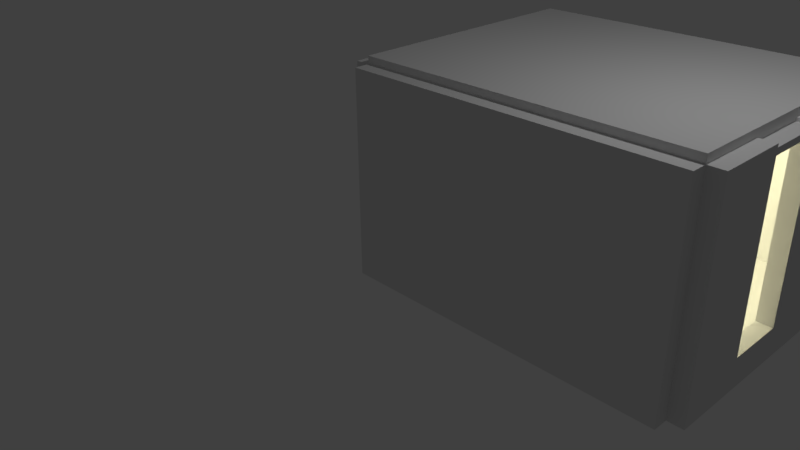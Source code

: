 # Source: CuartoFondo.blend  (saved by Blender 2.77.0; exported with 4.5.12 LTS)
import bpy
from mathutils import Matrix  # noqa: F401  (used for matrix-valued properties, if any)

bpy.ops.wm.read_factory_settings(use_empty=True)
scene = bpy.context.scene
scene.name = 'Scene'

# ---- collections
col_collection_1 = bpy.data.collections.new('Collection 1'); scene.collection.children.link(col_collection_1)

# ---- materials (node trees are filled in below, after node groups)
mat_material_001 = bpy.data.materials.new('Material.001')
mat_material_001.alpha_threshold = 0.0
mat_material_001.use_transparent_shadow = False
mat_material_001.roughness = 0.5

# ---- material node trees

# ---- world
world_world = bpy.data.worlds.new('World'); scene.world = world_world
world_world.color = (0.05088, 0.05088, 0.05088)
world_world.use_sun_shadow = False
world_world.sun_shadow_jitter_overblur = 0.0
world_world.cycles.sampling_method = 'MANUAL'

# ---- cameras
cam_camera = bpy.data.cameras.new('Camera')
cam_camera.clip_end = 100.0
cam_camera.lens = 35.0
cam_camera.sensor_width = 32.0
cam_camera.sensor_height = 18.0
cam_camera.ortho_scale = 7.314
cam_camera.dof.focus_distance = 0.0
cam_camera.dof.aperture_fstop = 128.0

# ---- lights
light_point = bpy.data.lights.new('Point', 'POINT')
light_point.color = (1.0, 0.9308, 0.5769)
light_point.transmission_factor = 0.0
light_point.energy = 100.0
light_point.shadow_buffer_clip_start = 0.5
light_point.shadow_soft_size = 0.1
light_point.shadow_maximum_resolution = 0.006
light_point.use_absolute_resolution = True
light_lamp = bpy.data.lights.new('Lamp', 'POINT')
light_lamp.transmission_factor = 0.0
light_lamp.cutoff_distance = 30.0
light_lamp.energy = 100.0
light_lamp.shadow_buffer_clip_start = 1.001
light_lamp.shadow_soft_size = 0.1
light_lamp.shadow_maximum_resolution = 0.006
light_lamp.use_absolute_resolution = True

# ---- meshes
me_sphere = bpy.data.meshes.new('Sphere')
me_sphere.from_pydata([(-0.4339, 0.0, 0.901), (-0.7818, 0.0, 0.6235), (-0.9749, 0.0, 0.2225), (-0.9749, 0.0, -0.2225), (-0.7818, 0.0, -0.6235), (-0.4339, 0.0, -0.901), (-1.51e-07, 0.0, -1.0), (-0.3324, 0.2789, 0.901), (-0.5989, 0.5026, 0.6235), (-0.7468, 0.6267, 0.2225), (-0.7468, 0.6267, -0.2225), (-0.5989, 0.5026, -0.6235), (-0.3324, 0.2789, -0.901), (-0.07534, 0.4273, 0.901), (-0.1358, 0.77, 0.6235), (-0.1693, 0.9601, 0.2225), (-0.1693, 0.9601, -0.2225), (-0.1358, 0.77, -0.6235), (-0.07534, 0.4273, -0.901), (-2.265e-07, -1.308e-07, 1.0), (0.2169, 0.3758, 0.901), (0.3909, 0.6771, 0.6235), (0.4875, 0.8443, 0.2225), (0.4875, 0.8443, -0.2225), (0.3909, 0.6771, -0.6235), (0.2169, 0.3758, -0.901), (0.4077, 0.1484, 0.901), (0.7347, 0.2674, 0.6235), (0.9161, 0.3334, 0.2225), (0.9161, 0.3334, -0.2225), (0.7347, 0.2674, -0.6235), (0.4077, 0.1484, -0.901), (0.4077, -0.1484, 0.901), (0.7347, -0.2674, 0.6235), (0.9161, -0.3334, 0.2225), (0.9161, -0.3334, -0.2225), (0.7347, -0.2674, -0.6235), (0.4077, -0.1484, -0.901), (0.2169, -0.3758, 0.901), (0.3909, -0.6771, 0.6235), (0.4875, -0.8443, 0.2225), (0.4875, -0.8443, -0.2225), (0.3909, -0.6771, -0.6235), (0.2169, -0.3758, -0.901), (-0.07534, -0.4273, 0.901), (-0.1358, -0.77, 0.6235), (-0.1693, -0.9601, 0.2225), (-0.1693, -0.9601, -0.2225), (-0.1358, -0.77, -0.6235), (-0.07534, -0.4273, -0.901), (-0.3324, -0.2789, 0.901), (-0.5989, -0.5026, 0.6235), (-0.7468, -0.6267, 0.2225), (-0.7468, -0.6267, -0.2225), (-0.5989, -0.5026, -0.6235), (-0.3324, -0.2789, -0.901)], [], [(6, 5, 12), (4, 3, 10, 11), (2, 1, 8, 9), (0, 19, 7), (5, 4, 11, 12), (3, 2, 9, 10), (1, 0, 7, 8), (10, 9, 15, 16), (8, 7, 13, 14), (6, 12, 18), (11, 10, 16, 17), (9, 8, 14, 15), (7, 19, 13), (12, 11, 17, 18), (6, 18, 25), (17, 16, 23, 24), (15, 14, 21, 22), (13, 19, 20), (18, 17, 24, 25), (16, 15, 22, 23), (14, 13, 20, 21), (6, 25, 31), (24, 23, 29, 30), (22, 21, 27, 28), (20, 19, 26), (25, 24, 30, 31), (23, 22, 28, 29), (21, 20, 26, 27), (28, 27, 33, 34), (26, 19, 32), (31, 30, 36, 37), (29, 28, 34, 35), (27, 26, 32, 33), (6, 31, 37), (30, 29, 35, 36), (37, 36, 42, 43), (35, 34, 40, 41), (33, 32, 38, 39), (6, 37, 43), (36, 35, 41, 42), (34, 33, 39, 40), (32, 19, 38), (43, 42, 48, 49), (41, 40, 46, 47), (39, 38, 44, 45), (6, 43, 49), (42, 41, 47, 48), (40, 39, 45, 46), (38, 19, 44), (45, 44, 50, 51), (6, 49, 55), (48, 47, 53, 54), (46, 45, 51, 52), (44, 19, 50), (49, 48, 54, 55), (47, 46, 52, 53), (6, 55, 5), (54, 53, 3, 4), (52, 51, 1, 2), (50, 19, 0), (55, 54, 4, 5), (53, 52, 2, 3), (51, 50, 0, 1)])
me_sphere.use_remesh_preserve_volume = False
me_sphere.use_remesh_preserve_attributes = False
me_sphere.use_mirror_vertex_groups = False
me_sphere.update()
me_cube_001 = bpy.data.meshes.new('Cube.001')
me_cube_001.from_pydata([(-2.0, 0.0, 0.0), (-2.0, 0.0, 2.0), (-2.0, 2.0, 0.0), (-2.0, 2.0, 2.0), (1.192e-07, 0.0, 0.0), (1.192e-07, 0.0, 2.0), (1.192e-07, 2.0, 0.0), (1.192e-07, 2.0, 2.0)], [], [(1, 3, 2, 0), (3, 7, 6, 2), (7, 5, 4, 6), (5, 1, 0, 4), (0, 2, 6, 4), (5, 7, 3, 1)])
me_cube_001.use_remesh_preserve_volume = False
me_cube_001.use_remesh_preserve_attributes = False
me_cube_001.use_mirror_vertex_groups = False
me_cube_001.update()
me_plane = bpy.data.meshes.new('Plane')
me_plane.from_pydata([(0.0, 0.0, -0.2), (1.0, 0.0, -0.2), (0.0, 1.0, -0.2), (1.0, 1.0, -0.2), (0.0, 0.0, 0.0), (1.0, 0.0, 0.0), (0.0, 1.0, 0.0), (1.0, 1.0, 0.0), (0.0, 0.0, 0.0), (1.0, 0.0, 0.0), (0.0, 1.0, 0.0), (1.0, 1.0, 0.0), (0.0, 0.0, 0.0)], [(8, 12)], [(0, 2, 3, 1), (7, 6, 10, 11), (3, 2, 6, 7), (0, 1, 5, 4), (1, 3, 7, 5), (2, 0, 4, 6), (8, 9, 11, 10), (4, 5, 9, 8), (5, 7, 11, 9), (6, 4, 8, 10)])
_ca = me_plane.color_attributes.new('Col', 'BYTE_COLOR', 'CORNER')
_ca.data.foreach_set('color', [1.0, 1.0, 1.0, 1.0, 1.0, 1.0, 1.0, 1.0, 1.0, 1.0, 1.0, 1.0, 1.0, 1.0, 1.0, 1.0, 1.0, 1.0, 1.0, 1.0, 1.0, 1.0, 1.0, 1.0, 1.0, 1.0, 1.0, 1.0, 1.0, 1.0, 1.0, 1.0, 1.0, 1.0, 1.0, 1.0, 1.0, 1.0, 1.0, 1.0, 1.0, 1.0, 1.0, 1.0, 1.0, 1.0, 1.0, 1.0, 1.0, 1.0, 1.0, 1.0, 1.0, 1.0, 1.0, 1.0, 1.0, 1.0, 1.0, 1.0, 1.0, 1.0, 1.0, 1.0, 1.0, 1.0, 1.0, 1.0, 1.0, 1.0, 1.0, 1.0, 1.0, 1.0, 1.0, 1.0, 1.0, 1.0, 1.0, 1.0, 1.0, 1.0, 1.0, 1.0, 1.0, 1.0, 1.0, 1.0, 1.0, 1.0, 1.0, 1.0, 1.0, 1.0, 1.0, 1.0, 1.0, 1.0, 1.0, 1.0, 1.0, 1.0, 1.0, 1.0, 1.0, 1.0, 1.0, 1.0, 1.0, 1.0, 1.0, 1.0, 1.0, 1.0, 1.0, 1.0, 1.0, 1.0, 1.0, 1.0, 1.0, 1.0, 1.0, 1.0, 1.0, 1.0, 1.0, 1.0, 1.0, 1.0, 1.0, 1.0, 1.0, 1.0, 1.0, 1.0, 1.0, 1.0, 1.0, 1.0, 1.0, 1.0, 1.0, 1.0, 1.0, 1.0, 1.0, 1.0, 1.0, 1.0, 1.0, 1.0, 1.0, 1.0, 1.0, 1.0, 1.0, 1.0, 1.0, 1.0])
me_plane.materials.append(mat_material_001)
me_plane.use_remesh_preserve_volume = False
me_plane.use_remesh_preserve_attributes = False
me_plane.use_mirror_vertex_groups = False
me_plane.update()
me_cube_002 = bpy.data.meshes.new('Cube.002')
me_cube_002.from_pydata([(-1.788e-06, 0.0, 1.49e-08), (-1.788e-06, 0.0, 2.0), (-1.788e-06, 2.0, 1.49e-08), (-1.788e-06, 2.0, 2.0), (2.0, 0.0, 1.49e-08), (2.0, 0.0, 2.0), (2.0, 2.0, 1.49e-08), (2.0, 2.0, 2.0)], [], [(1, 3, 2, 0), (3, 7, 6, 2), (7, 5, 4, 6), (5, 1, 0, 4), (0, 2, 6, 4), (5, 7, 3, 1)])
me_cube_002.use_remesh_preserve_volume = False
me_cube_002.use_remesh_preserve_attributes = False
me_cube_002.use_mirror_vertex_groups = False
me_cube_002.update()
me_cube_003 = bpy.data.meshes.new('Cube.003')
me_cube_003.from_pydata([(-1.788e-06, -2.0, 1.49e-08), (-1.788e-06, -2.0, 2.0), (-1.788e-06, -2.384e-07, 1.49e-08), (-1.788e-06, -2.384e-07, 2.0), (2.0, -2.0, 1.49e-08), (2.0, -2.0, 2.0), (2.0, -2.384e-07, 1.49e-08), (2.0, -2.384e-07, 2.0)], [], [(1, 3, 2, 0), (3, 7, 6, 2), (7, 5, 4, 6), (5, 1, 0, 4), (0, 2, 6, 4), (5, 7, 3, 1)])
me_cube_003.use_remesh_preserve_volume = False
me_cube_003.use_remesh_preserve_attributes = False
me_cube_003.use_mirror_vertex_groups = False
me_cube_003.update()
me_cube_004 = bpy.data.meshes.new('Cube.004')
me_cube_004.from_pydata([(-1.788e-06, 0.0, 1.49e-08), (-1.788e-06, 0.0, 2.0), (-1.788e-06, 2.0, 1.49e-08), (-1.788e-06, 2.0, 2.0), (2.0, 0.0, 1.49e-08), (2.0, 0.0, 2.0), (2.0, 2.0, 1.49e-08), (2.0, 2.0, 2.0)], [], [(1, 3, 2, 0), (3, 7, 6, 2), (7, 5, 4, 6), (5, 1, 0, 4), (0, 2, 6, 4), (5, 7, 3, 1)])
me_cube_004.use_remesh_preserve_volume = False
me_cube_004.use_remesh_preserve_attributes = False
me_cube_004.use_mirror_vertex_groups = False
me_cube_004.update()
me_cube_005 = bpy.data.meshes.new('Cube.005')
me_cube_005.from_pydata([(-1.788e-06, 0.0, 1.49e-08), (-1.788e-06, 0.0, 2.0), (-1.788e-06, 2.0, 1.49e-08), (-1.788e-06, 2.0, 2.0), (2.0, 0.0, 1.49e-08), (2.0, 0.0, 2.0), (2.0, 2.0, 1.49e-08), (2.0, 2.0, 2.0)], [], [(1, 3, 2, 0), (3, 7, 6, 2), (7, 5, 4, 6), (5, 1, 0, 4), (0, 2, 6, 4), (5, 7, 3, 1)])
me_cube_005.use_remesh_preserve_volume = False
me_cube_005.use_remesh_preserve_attributes = False
me_cube_005.use_mirror_vertex_groups = False
me_cube_005.update()
me_cube_006 = bpy.data.meshes.new('Cube.006')
me_cube_006.from_pydata([(-2.0, 0.0, 0.0), (-2.0, 0.0, 2.0), (-2.0, 2.0, 0.0), (-2.0, 2.0, 2.0), (1.192e-07, 0.0, 0.0), (1.192e-07, 0.0, 2.0), (1.192e-07, 2.0, 0.0), (1.192e-07, 2.0, 2.0)], [], [(1, 3, 2, 0), (3, 7, 6, 2), (7, 5, 4, 6), (5, 1, 0, 4), (0, 2, 6, 4), (5, 7, 3, 1)])
me_cube_006.use_remesh_preserve_volume = False
me_cube_006.use_remesh_preserve_attributes = False
me_cube_006.use_mirror_vertex_groups = False
me_cube_006.update()
me_cube_007 = bpy.data.meshes.new('Cube.007')
me_cube_007.from_pydata([(-1.192e-07, 0.0, 0.0), (-1.192e-07, 0.0, 2.0), (-1.192e-07, 2.0, 0.0), (-1.192e-07, 2.0, 2.0), (2.0, 0.0, 0.0), (2.0, 0.0, 2.0), (2.0, 2.0, 0.0), (2.0, 2.0, 2.0)], [], [(1, 3, 2, 0), (3, 7, 6, 2), (7, 5, 4, 6), (5, 1, 0, 4), (0, 2, 6, 4), (5, 7, 3, 1)])
me_cube_007.use_remesh_preserve_volume = False
me_cube_007.use_remesh_preserve_attributes = False
me_cube_007.use_mirror_vertex_groups = False
me_cube_007.update()
me_cube_008 = bpy.data.meshes.new('Cube.008')
me_cube_008.from_pydata([(-1.192e-07, 0.0, 0.0), (-1.192e-07, 0.0, 2.0), (-1.192e-07, 2.0, 0.0), (-1.192e-07, 2.0, 2.0), (2.0, 0.0, 0.0), (2.0, 0.0, 2.0), (2.0, 2.0, 0.0), (2.0, 2.0, 2.0)], [], [(1, 3, 2, 0), (3, 7, 6, 2), (7, 5, 4, 6), (5, 1, 0, 4), (0, 2, 6, 4), (5, 7, 3, 1)])
me_cube_008.use_remesh_preserve_volume = False
me_cube_008.use_remesh_preserve_attributes = False
me_cube_008.use_mirror_vertex_groups = False
me_cube_008.update()
me_cube_009 = bpy.data.meshes.new('Cube.009')
me_cube_009.from_pydata([(-1.192e-07, 0.0, 0.0), (-1.192e-07, 0.0, 2.0), (-1.192e-07, 2.0, 0.0), (-1.192e-07, 2.0, 2.0), (2.0, 0.0, 0.0), (2.0, 0.0, 2.0), (2.0, 2.0, 0.0), (2.0, 2.0, 2.0)], [], [(1, 3, 2, 0), (3, 7, 6, 2), (7, 5, 4, 6), (5, 1, 0, 4), (0, 2, 6, 4), (5, 7, 3, 1)])
me_cube_009.use_remesh_preserve_volume = False
me_cube_009.use_remesh_preserve_attributes = False
me_cube_009.use_mirror_vertex_groups = False
me_cube_009.update()
me_cube_010 = bpy.data.meshes.new('Cube.010')
me_cube_010.from_pydata([(-2.0, 0.0, 0.0), (-2.0, 0.0, 2.0), (-2.0, 2.0, 0.0), (-2.0, 2.0, 2.0), (-1.192e-07, 0.0, 0.0), (-1.192e-07, 0.0, 2.0), (-1.192e-07, 2.0, 0.0), (-1.192e-07, 2.0, 2.0)], [], [(1, 3, 2, 0), (3, 7, 6, 2), (7, 5, 4, 6), (5, 1, 0, 4), (0, 2, 6, 4), (5, 7, 3, 1)])
me_cube_010.use_remesh_preserve_volume = False
me_cube_010.use_remesh_preserve_attributes = False
me_cube_010.use_mirror_vertex_groups = False
me_cube_010.update()
me_plane_001 = bpy.data.meshes.new('Plane.001')
me_plane_001.from_pydata([(0.0, 0.0, -0.2), (1.0, 0.0, -0.2), (0.0, 1.0, -0.2), (1.0, 1.0, -0.2), (0.0, 0.0, 0.0), (1.0, 0.0, 0.0), (0.0, 1.0, 0.0), (1.0, 1.0, 0.0), (0.0, 0.0, 0.0), (1.0, 0.0, 0.0), (0.0, 1.0, 0.0), (1.0, 1.0, 0.0), (0.0, 0.0, 0.0)], [(8, 12)], [(0, 2, 3, 1), (7, 6, 10, 11), (3, 2, 6, 7), (0, 1, 5, 4), (1, 3, 7, 5), (2, 0, 4, 6), (8, 9, 11, 10), (4, 5, 9, 8), (5, 7, 11, 9), (6, 4, 8, 10)])
_ca = me_plane_001.color_attributes.new('Col', 'BYTE_COLOR', 'CORNER')
_ca.data.foreach_set('color', [1.0, 1.0, 1.0, 1.0, 1.0, 1.0, 1.0, 1.0, 1.0, 1.0, 1.0, 1.0, 1.0, 1.0, 1.0, 1.0, 1.0, 1.0, 1.0, 1.0, 1.0, 1.0, 1.0, 1.0, 1.0, 1.0, 1.0, 1.0, 1.0, 1.0, 1.0, 1.0, 1.0, 1.0, 1.0, 1.0, 1.0, 1.0, 1.0, 1.0, 1.0, 1.0, 1.0, 1.0, 1.0, 1.0, 1.0, 1.0, 1.0, 1.0, 1.0, 1.0, 1.0, 1.0, 1.0, 1.0, 1.0, 1.0, 1.0, 1.0, 1.0, 1.0, 1.0, 1.0, 1.0, 1.0, 1.0, 1.0, 1.0, 1.0, 1.0, 1.0, 1.0, 1.0, 1.0, 1.0, 1.0, 1.0, 1.0, 1.0, 1.0, 1.0, 1.0, 1.0, 1.0, 1.0, 1.0, 1.0, 1.0, 1.0, 1.0, 1.0, 1.0, 1.0, 1.0, 1.0, 1.0, 1.0, 1.0, 1.0, 1.0, 1.0, 1.0, 1.0, 1.0, 1.0, 1.0, 1.0, 1.0, 1.0, 1.0, 1.0, 1.0, 1.0, 1.0, 1.0, 1.0, 1.0, 1.0, 1.0, 1.0, 1.0, 1.0, 1.0, 1.0, 1.0, 1.0, 1.0, 1.0, 1.0, 1.0, 1.0, 1.0, 1.0, 1.0, 1.0, 1.0, 1.0, 1.0, 1.0, 1.0, 1.0, 1.0, 1.0, 1.0, 1.0, 1.0, 1.0, 1.0, 1.0, 1.0, 1.0, 1.0, 1.0, 1.0, 1.0, 1.0, 1.0, 1.0, 1.0])
me_plane_001.use_remesh_preserve_volume = False
me_plane_001.use_remesh_preserve_attributes = False
me_plane_001.use_mirror_vertex_groups = False
me_plane_001.update()

# ---- objects
ob_point = bpy.data.objects.new('Point', light_point)
ob_sphere = bpy.data.objects.new('Sphere', me_sphere)
ob_cube = bpy.data.objects.new('Cube', me_cube_001)
ob_suelo = bpy.data.objects.new('Suelo', me_plane)
ob_lamp = bpy.data.objects.new('Lamp', light_lamp)
ob_camera = bpy.data.objects.new('Camera', cam_camera)
ob_cube_001 = bpy.data.objects.new('Cube.001', me_cube_002)
ob_cube_002 = bpy.data.objects.new('Cube.002', me_cube_003)
ob_cube_003 = bpy.data.objects.new('Cube.003', me_cube_004)
ob_cube_004 = bpy.data.objects.new('Cube.004', me_cube_005)
ob_cube_005 = bpy.data.objects.new('Cube.005', me_cube_006)
ob_cube_006 = bpy.data.objects.new('Cube.006', me_cube_007)
ob_cube_007 = bpy.data.objects.new('Cube.007', me_cube_008)
ob_cube_008 = bpy.data.objects.new('Cube.008', me_cube_009)
ob_cube_009 = bpy.data.objects.new('Cube.009', me_cube_010)
ob_techo = bpy.data.objects.new('Techo', me_plane_001)

# ---- transforms, parenting, visibility, modifiers, constraints
ob_point.location = (2.069, 1.84, 1.941)
ob_point.lineart.crease_threshold = 0.0
ob_sphere.location = (2.069, 1.67, 2.401)
ob_sphere.scale = (0.1322, 0.1302, 0.125)
ob_sphere.lineart.crease_threshold = 0.0
ob_cube.location = (0.0, 0.0, -0.2)
ob_cube.scale = (0.1, 1.688, 1.35)
ob_cube.lineart.crease_threshold = 0.0
ob_suelo.location = (0.0, 0.0, 0.0)
ob_suelo.scale = (4.275, 3.375, 1.0)
ob_suelo.lineart.crease_threshold = 0.0
ob_lamp.location = (4.076, 1.005, 5.904)
ob_lamp.rotation_euler = (0.6503, 0.05522, 1.866)
ob_lamp.lock_rotations_4d = False
ob_lamp.empty_display_type = 'ARROWS'
ob_lamp.color = (0.0, 0.0, 0.0, 0.0)
ob_lamp.lineart.crease_threshold = 0.0
ob_camera.location = (7.481, -6.508, 5.344)
ob_camera.rotation_euler = (1.109, 0.01082, 0.8149)
ob_camera.lock_rotations_4d = False
ob_camera.empty_display_type = 'ARROWS'
ob_camera.color = (0.0, 0.0, 0.0, 0.0)
ob_camera.display_type = 'WIRE'
ob_camera.lineart.crease_threshold = 0.0
ob_cube_001.location = (4.275, 0.0, -0.2)
ob_cube_001.scale = (0.1, 0.45, 1.35)
ob_cube_001.lineart.crease_threshold = 0.0
ob_cube_002.location = (4.275, 3.375, -0.2)
ob_cube_002.scale = (0.1, 0.85, 1.35)
ob_cube_002.lineart.crease_threshold = 0.0
ob_cube_003.location = (4.275, 0.9, -0.2)
ob_cube_003.scale = (0.1, 0.3875, 0.2)
ob_cube_003.lineart.crease_threshold = 0.0
ob_cube_004.location = (4.275, 0.9, 2.38)
ob_cube_004.scale = (0.1, 0.3875, 0.04)
ob_cube_004.lineart.crease_threshold = 0.0
ob_cube_005.location = (4.275, -0.2, -0.2)
ob_cube_005.scale = (2.138, 0.1, 1.35)
ob_cube_005.lineart.crease_threshold = 0.0
ob_cube_006.location = (0.0, 3.375, -0.2)
ob_cube_006.scale = (0.675, 0.1, 1.35)
ob_cube_006.lineart.crease_threshold = 0.0
ob_cube_007.location = (1.35, 3.375, -0.2)
ob_cube_007.scale = (0.675, 0.1, 0.15)
ob_cube_007.lineart.crease_threshold = 0.0
ob_cube_008.location = (1.35, 3.375, 2.2)
ob_cube_008.scale = (0.675, 0.1, 0.15)
ob_cube_008.lineart.crease_threshold = 0.0
ob_cube_009.location = (4.275, 3.375, -0.2)
ob_cube_009.scale = (0.785, 0.1, 1.35)
ob_cube_009.lineart.crease_threshold = 0.0
ob_techo.location = (0.0, 0.0, 2.6)
ob_techo.scale = (4.275, 3.375, 1.0)
ob_techo.hide_viewport = True
ob_techo.lineart.crease_threshold = 0.0

# ---- collection membership
col_collection_1.objects.link(ob_point)
col_collection_1.objects.link(ob_sphere)
col_collection_1.objects.link(ob_cube)
col_collection_1.objects.link(ob_suelo)
col_collection_1.objects.link(ob_lamp)
col_collection_1.objects.link(ob_camera)
col_collection_1.objects.link(ob_cube_001)
col_collection_1.objects.link(ob_cube_002)
col_collection_1.objects.link(ob_cube_003)
col_collection_1.objects.link(ob_cube_004)
col_collection_1.objects.link(ob_cube_005)
col_collection_1.objects.link(ob_cube_006)
col_collection_1.objects.link(ob_cube_007)
col_collection_1.objects.link(ob_cube_008)
col_collection_1.objects.link(ob_cube_009)
col_collection_1.objects.link(ob_techo)

# ---- scene / render settings (as saved in the file)
scene.camera = ob_camera
scene.frame_start = 1; scene.frame_end = 250; scene.frame_set(1)
scene.render.engine = 'BLENDER_EEVEE_NEXT'
scene.render.resolution_percentage = 50
scene.render.dither_intensity = 0.0
scene.cycles.use_denoising = False
scene.cycles.samples = 128
scene.cycles.sampling_pattern = 'TABULATED_SOBOL'
scene.cycles.light_sampling_threshold = 0.0
scene.cycles.use_adaptive_sampling = False
scene.cycles.use_light_tree = False
scene.cycles.blur_glossy = 0.0
scene.cycles.sample_clamp_indirect = 0.0
scene.view_settings.view_transform = 'Standard'
bpy.context.view_layer.update()
